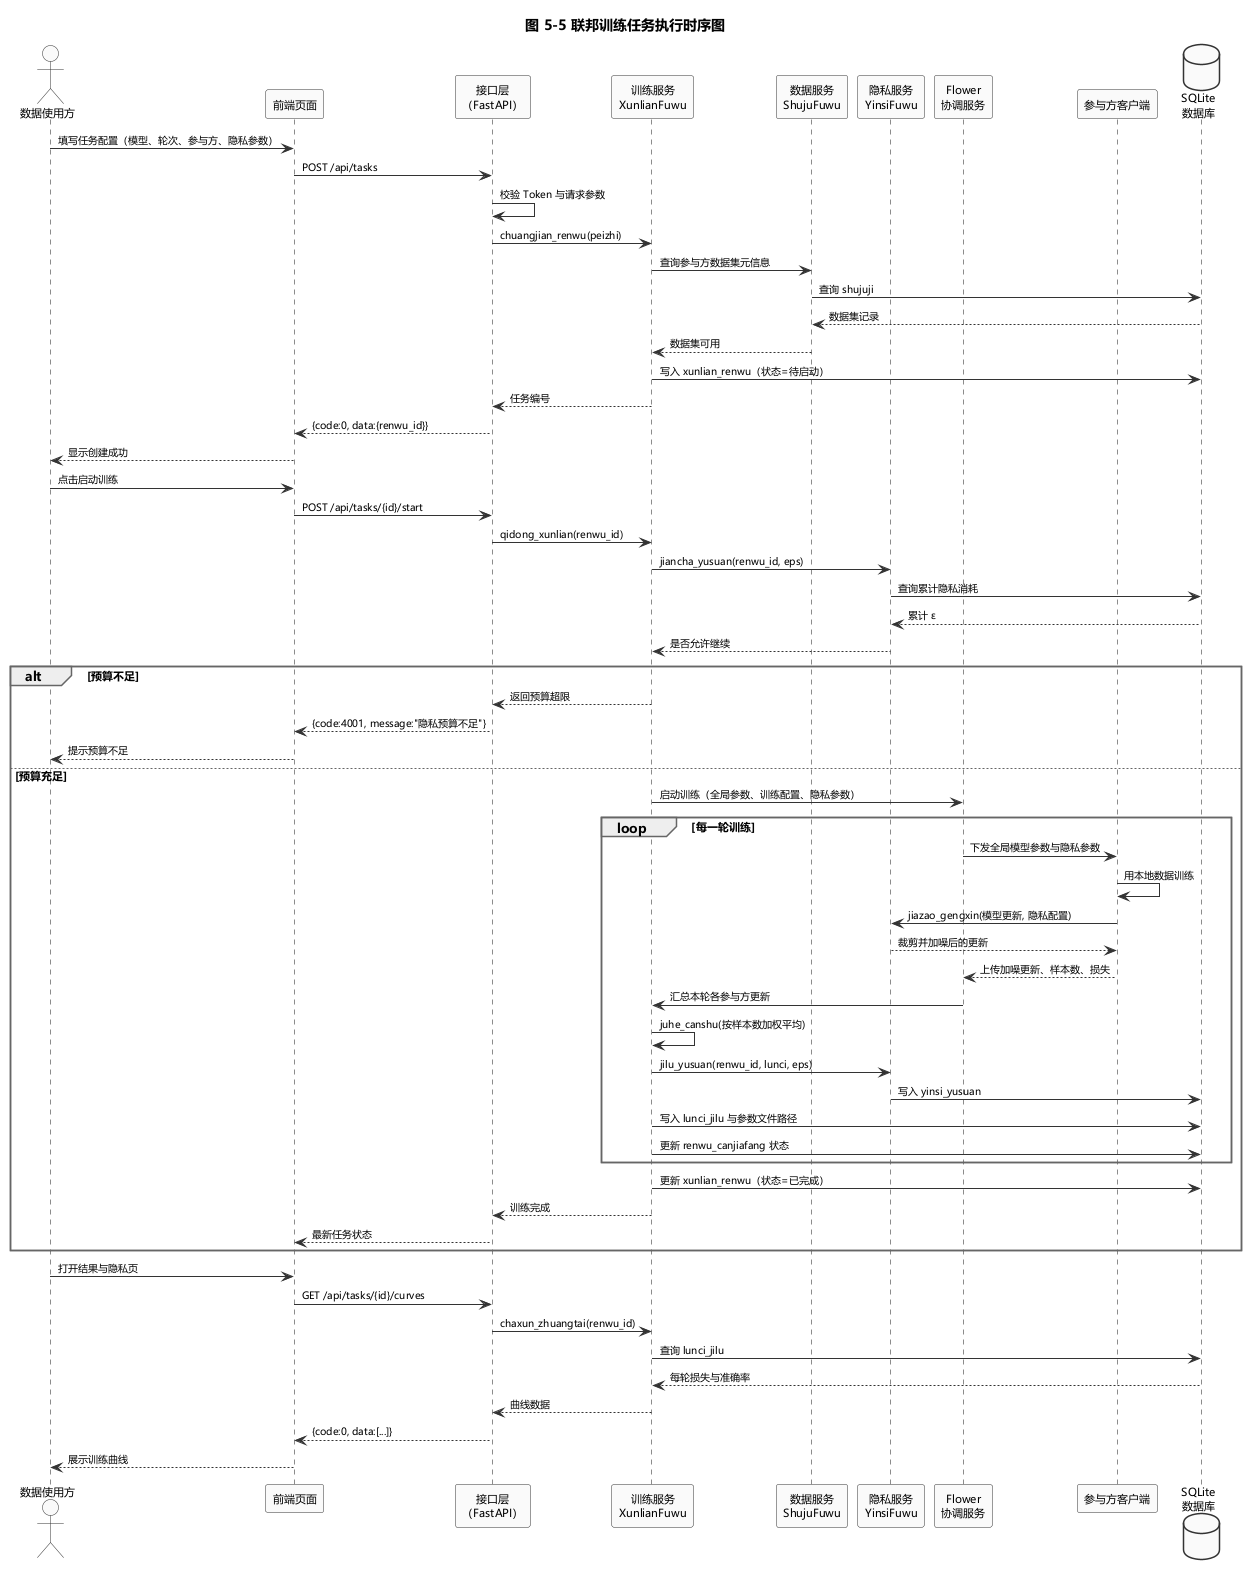

The diagram above was rendered by PlantUML. Its source (embedded in the PNG):
@startuml
skinparam shadowing false
skinparam defaultFontName Microsoft YaHei
skinparam sequenceMessageAlign left
skinparam responseMessageBelowArrow true
skinparam participant {
  BackgroundColor #FAFAFA
  BorderColor #333333
  FontSize 11
}
skinparam actor {
  BackgroundColor #FAFAFA
  BorderColor #333333
  FontSize 11
}
skinparam database {
  BackgroundColor #FAFAFA
  BorderColor #333333
  FontSize 11
}
skinparam arrow {
  Color #333333
  FontSize 10
}
skinparam sequenceGroup {
  BorderColor #666666
}

title 图 5-5 联邦训练任务执行时序图

actor "数据使用方" as U
participant "前端页面" as FE
participant "接口层\n（FastAPI）" as API
participant "训练服务\nXunlianFuwu" as FT
participant "数据服务\nShujuFuwu" as DM
participant "隐私服务\nYinsiFuwu" as PP
participant "Flower\n协调服务" as FL
participant "参与方客户端" as CL
database "SQLite\n数据库" as DB

U -> FE : 填写任务配置（模型、轮次、参与方、隐私参数）
FE -> API : POST /api/tasks
API -> API : 校验 Token 与请求参数
API -> FT : chuangjian_renwu(peizhi)
FT -> DM : 查询参与方数据集元信息
DM -> DB : 查询 shujuji
DB --> DM : 数据集记录
DM --> FT : 数据集可用
FT -> DB : 写入 xunlian_renwu（状态=待启动）
FT --> API : 任务编号
API --> FE : {code:0, data:{renwu_id}}
FE --> U : 显示创建成功

U -> FE : 点击启动训练
FE -> API : POST /api/tasks/{id}/start
API -> FT : qidong_xunlian(renwu_id)
FT -> PP : jiancha_yusuan(renwu_id, eps)
PP -> DB : 查询累计隐私消耗
DB --> PP : 累计 ε
PP --> FT : 是否允许继续

alt 预算不足
  FT --> API : 返回预算超限
  API --> FE : {code:4001, message:"隐私预算不足"}
  FE --> U : 提示预算不足
else 预算充足
  FT -> FL : 启动训练（全局参数、训练配置、隐私参数）
  loop 每一轮训练
    FL -> CL : 下发全局模型参数与隐私参数
    CL -> CL : 用本地数据训练
    CL -> PP : jiazao_gengxin(模型更新, 隐私配置)
    PP --> CL : 裁剪并加噪后的更新
    CL --> FL : 上传加噪更新、样本数、损失
    FL -> FT : 汇总本轮各参与方更新
    FT -> FT : juhe_canshu(按样本数加权平均)
    FT -> PP : jilu_yusuan(renwu_id, lunci, eps)
    PP -> DB : 写入 yinsi_yusuan
    FT -> DB : 写入 lunci_jilu 与参数文件路径
    FT -> DB : 更新 renwu_canjiafang 状态
  end
  FT -> DB : 更新 xunlian_renwu（状态=已完成）
  FT --> API : 训练完成
  API --> FE : 最新任务状态
end

U -> FE : 打开结果与隐私页
FE -> API : GET /api/tasks/{id}/curves
API -> FT : chaxun_zhuangtai(renwu_id)
FT -> DB : 查询 lunci_jilu
DB --> FT : 每轮损失与准确率
FT --> API : 曲线数据
API --> FE : {code:0, data:[...]}
FE --> U : 展示训练曲线

@enduml